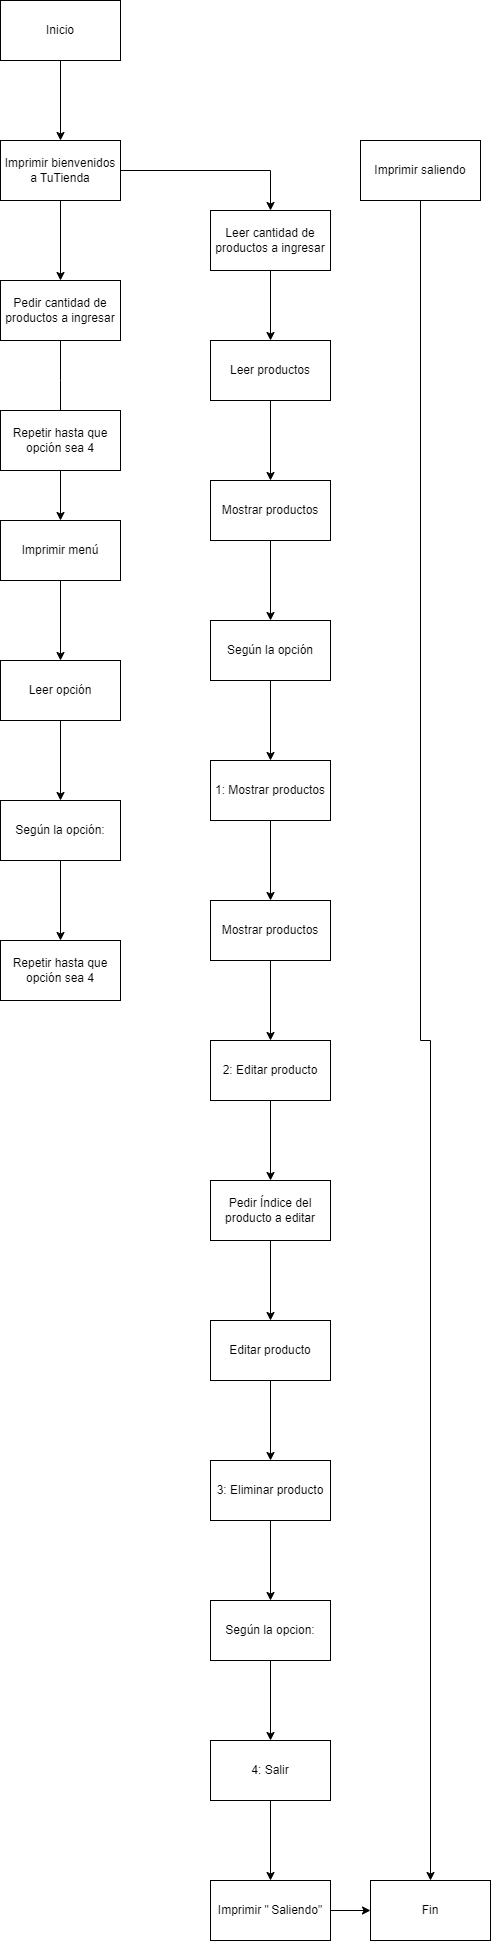

The diagram above was exported from draw.io. Its source (the exported page's mxGraphModel, read from the mxfile embedded in the PNG):
<mxGraphModel dx="2883" dy="1637" grid="1" gridSize="10" guides="1" tooltips="1" connect="1" arrows="1" fold="1" page="1" pageScale="1" pageWidth="827" pageHeight="1169" math="0" shadow="0">
  <root>
    <mxCell id="0" />
    <mxCell id="1" parent="0" />
    <mxCell id="B8EBBDSMlBCyOitbfn35-3" value="" style="edgeStyle=orthogonalEdgeStyle;rounded=0;orthogonalLoop=1;jettySize=auto;html=1;" edge="1" parent="1" source="B8EBBDSMlBCyOitbfn35-1" target="B8EBBDSMlBCyOitbfn35-2">
      <mxGeometry relative="1" as="geometry" />
    </mxCell>
    <mxCell id="B8EBBDSMlBCyOitbfn35-1" value="Inicio" style="rounded=0;whiteSpace=wrap;html=1;" vertex="1" parent="1">
      <mxGeometry x="190" y="580" width="120" height="60" as="geometry" />
    </mxCell>
    <mxCell id="B8EBBDSMlBCyOitbfn35-5" value="" style="edgeStyle=orthogonalEdgeStyle;rounded=0;orthogonalLoop=1;jettySize=auto;html=1;" edge="1" parent="1" source="B8EBBDSMlBCyOitbfn35-2" target="B8EBBDSMlBCyOitbfn35-4">
      <mxGeometry relative="1" as="geometry" />
    </mxCell>
    <mxCell id="B8EBBDSMlBCyOitbfn35-15" value="" style="edgeStyle=orthogonalEdgeStyle;rounded=0;orthogonalLoop=1;jettySize=auto;html=1;" edge="1" parent="1" source="B8EBBDSMlBCyOitbfn35-2" target="B8EBBDSMlBCyOitbfn35-14">
      <mxGeometry relative="1" as="geometry" />
    </mxCell>
    <mxCell id="B8EBBDSMlBCyOitbfn35-2" value="Imprimir bienvenidos a TuTienda" style="whiteSpace=wrap;html=1;rounded=0;" vertex="1" parent="1">
      <mxGeometry x="190" y="720" width="120" height="60" as="geometry" />
    </mxCell>
    <mxCell id="B8EBBDSMlBCyOitbfn35-7" value="" style="edgeStyle=orthogonalEdgeStyle;rounded=0;orthogonalLoop=1;jettySize=auto;html=1;" edge="1" parent="1" source="B8EBBDSMlBCyOitbfn35-4">
      <mxGeometry relative="1" as="geometry">
        <mxPoint x="250" y="1000" as="targetPoint" />
      </mxGeometry>
    </mxCell>
    <mxCell id="B8EBBDSMlBCyOitbfn35-4" value="Pedir cantidad de productos a ingresar" style="whiteSpace=wrap;html=1;rounded=0;" vertex="1" parent="1">
      <mxGeometry x="190" y="860" width="120" height="60" as="geometry" />
    </mxCell>
    <mxCell id="B8EBBDSMlBCyOitbfn35-26" value="" style="edgeStyle=orthogonalEdgeStyle;rounded=0;orthogonalLoop=1;jettySize=auto;html=1;" edge="1" parent="1" source="B8EBBDSMlBCyOitbfn35-8" target="B8EBBDSMlBCyOitbfn35-25">
      <mxGeometry relative="1" as="geometry" />
    </mxCell>
    <mxCell id="B8EBBDSMlBCyOitbfn35-8" value="Leer productos" style="whiteSpace=wrap;html=1;rounded=0;" vertex="1" parent="1">
      <mxGeometry x="400" y="920" width="120" height="60" as="geometry" />
    </mxCell>
    <mxCell id="B8EBBDSMlBCyOitbfn35-13" value="" style="edgeStyle=orthogonalEdgeStyle;rounded=0;orthogonalLoop=1;jettySize=auto;html=1;" edge="1" parent="1" source="B8EBBDSMlBCyOitbfn35-10" target="B8EBBDSMlBCyOitbfn35-12">
      <mxGeometry relative="1" as="geometry" />
    </mxCell>
    <mxCell id="B8EBBDSMlBCyOitbfn35-10" value="Repetir hasta que opción sea 4" style="whiteSpace=wrap;html=1;rounded=0;" vertex="1" parent="1">
      <mxGeometry x="190" y="990" width="120" height="60" as="geometry" />
    </mxCell>
    <mxCell id="B8EBBDSMlBCyOitbfn35-20" value="" style="edgeStyle=orthogonalEdgeStyle;rounded=0;orthogonalLoop=1;jettySize=auto;html=1;" edge="1" parent="1" source="B8EBBDSMlBCyOitbfn35-12" target="B8EBBDSMlBCyOitbfn35-19">
      <mxGeometry relative="1" as="geometry" />
    </mxCell>
    <mxCell id="B8EBBDSMlBCyOitbfn35-12" value="Imprimir menú" style="whiteSpace=wrap;html=1;rounded=0;" vertex="1" parent="1">
      <mxGeometry x="190" y="1100" width="120" height="60" as="geometry" />
    </mxCell>
    <mxCell id="B8EBBDSMlBCyOitbfn35-18" value="" style="edgeStyle=orthogonalEdgeStyle;rounded=0;orthogonalLoop=1;jettySize=auto;html=1;" edge="1" parent="1" source="B8EBBDSMlBCyOitbfn35-14" target="B8EBBDSMlBCyOitbfn35-8">
      <mxGeometry relative="1" as="geometry" />
    </mxCell>
    <mxCell id="B8EBBDSMlBCyOitbfn35-14" value="Leer cantidad de productos a ingresar" style="whiteSpace=wrap;html=1;rounded=0;" vertex="1" parent="1">
      <mxGeometry x="400" y="790" width="120" height="60" as="geometry" />
    </mxCell>
    <mxCell id="B8EBBDSMlBCyOitbfn35-48" value="" style="edgeStyle=orthogonalEdgeStyle;rounded=0;orthogonalLoop=1;jettySize=auto;html=1;" edge="1" parent="1" source="B8EBBDSMlBCyOitbfn35-16" target="B8EBBDSMlBCyOitbfn35-47">
      <mxGeometry relative="1" as="geometry" />
    </mxCell>
    <mxCell id="B8EBBDSMlBCyOitbfn35-16" value="Imprimir saliendo" style="whiteSpace=wrap;html=1;rounded=0;" vertex="1" parent="1">
      <mxGeometry x="550" y="720" width="120" height="60" as="geometry" />
    </mxCell>
    <mxCell id="B8EBBDSMlBCyOitbfn35-22" value="" style="edgeStyle=orthogonalEdgeStyle;rounded=0;orthogonalLoop=1;jettySize=auto;html=1;" edge="1" parent="1" source="B8EBBDSMlBCyOitbfn35-19" target="B8EBBDSMlBCyOitbfn35-21">
      <mxGeometry relative="1" as="geometry" />
    </mxCell>
    <mxCell id="B8EBBDSMlBCyOitbfn35-19" value="Leer opción" style="whiteSpace=wrap;html=1;rounded=0;" vertex="1" parent="1">
      <mxGeometry x="190" y="1240" width="120" height="60" as="geometry" />
    </mxCell>
    <mxCell id="B8EBBDSMlBCyOitbfn35-24" value="" style="edgeStyle=orthogonalEdgeStyle;rounded=0;orthogonalLoop=1;jettySize=auto;html=1;" edge="1" parent="1" source="B8EBBDSMlBCyOitbfn35-21" target="B8EBBDSMlBCyOitbfn35-23">
      <mxGeometry relative="1" as="geometry" />
    </mxCell>
    <mxCell id="B8EBBDSMlBCyOitbfn35-21" value="Según la opción:" style="whiteSpace=wrap;html=1;rounded=0;" vertex="1" parent="1">
      <mxGeometry x="190" y="1380" width="120" height="60" as="geometry" />
    </mxCell>
    <mxCell id="B8EBBDSMlBCyOitbfn35-23" value="Repetir hasta que opción sea 4" style="whiteSpace=wrap;html=1;rounded=0;" vertex="1" parent="1">
      <mxGeometry x="190" y="1520" width="120" height="60" as="geometry" />
    </mxCell>
    <mxCell id="B8EBBDSMlBCyOitbfn35-28" value="" style="edgeStyle=orthogonalEdgeStyle;rounded=0;orthogonalLoop=1;jettySize=auto;html=1;" edge="1" parent="1" source="B8EBBDSMlBCyOitbfn35-25" target="B8EBBDSMlBCyOitbfn35-27">
      <mxGeometry relative="1" as="geometry" />
    </mxCell>
    <mxCell id="B8EBBDSMlBCyOitbfn35-25" value="Mostrar productos" style="whiteSpace=wrap;html=1;rounded=0;" vertex="1" parent="1">
      <mxGeometry x="400" y="1060" width="120" height="60" as="geometry" />
    </mxCell>
    <mxCell id="B8EBBDSMlBCyOitbfn35-30" value="" style="edgeStyle=orthogonalEdgeStyle;rounded=0;orthogonalLoop=1;jettySize=auto;html=1;" edge="1" parent="1" source="B8EBBDSMlBCyOitbfn35-27" target="B8EBBDSMlBCyOitbfn35-29">
      <mxGeometry relative="1" as="geometry" />
    </mxCell>
    <mxCell id="B8EBBDSMlBCyOitbfn35-27" value="Según la opción" style="whiteSpace=wrap;html=1;rounded=0;" vertex="1" parent="1">
      <mxGeometry x="400" y="1200" width="120" height="60" as="geometry" />
    </mxCell>
    <mxCell id="B8EBBDSMlBCyOitbfn35-32" value="" style="edgeStyle=orthogonalEdgeStyle;rounded=0;orthogonalLoop=1;jettySize=auto;html=1;" edge="1" parent="1" source="B8EBBDSMlBCyOitbfn35-29" target="B8EBBDSMlBCyOitbfn35-31">
      <mxGeometry relative="1" as="geometry" />
    </mxCell>
    <mxCell id="B8EBBDSMlBCyOitbfn35-29" value="1: Mostrar productos" style="whiteSpace=wrap;html=1;rounded=0;" vertex="1" parent="1">
      <mxGeometry x="400" y="1340" width="120" height="60" as="geometry" />
    </mxCell>
    <mxCell id="B8EBBDSMlBCyOitbfn35-34" value="" style="edgeStyle=orthogonalEdgeStyle;rounded=0;orthogonalLoop=1;jettySize=auto;html=1;" edge="1" parent="1" source="B8EBBDSMlBCyOitbfn35-31" target="B8EBBDSMlBCyOitbfn35-33">
      <mxGeometry relative="1" as="geometry" />
    </mxCell>
    <mxCell id="B8EBBDSMlBCyOitbfn35-31" value="Mostrar productos" style="whiteSpace=wrap;html=1;rounded=0;" vertex="1" parent="1">
      <mxGeometry x="400" y="1480" width="120" height="60" as="geometry" />
    </mxCell>
    <mxCell id="B8EBBDSMlBCyOitbfn35-36" value="" style="edgeStyle=orthogonalEdgeStyle;rounded=0;orthogonalLoop=1;jettySize=auto;html=1;" edge="1" parent="1" source="B8EBBDSMlBCyOitbfn35-33" target="B8EBBDSMlBCyOitbfn35-35">
      <mxGeometry relative="1" as="geometry" />
    </mxCell>
    <mxCell id="B8EBBDSMlBCyOitbfn35-33" value="2: Editar producto" style="whiteSpace=wrap;html=1;rounded=0;" vertex="1" parent="1">
      <mxGeometry x="400" y="1620" width="120" height="60" as="geometry" />
    </mxCell>
    <mxCell id="B8EBBDSMlBCyOitbfn35-38" value="" style="edgeStyle=orthogonalEdgeStyle;rounded=0;orthogonalLoop=1;jettySize=auto;html=1;" edge="1" parent="1" source="B8EBBDSMlBCyOitbfn35-35" target="B8EBBDSMlBCyOitbfn35-37">
      <mxGeometry relative="1" as="geometry" />
    </mxCell>
    <mxCell id="B8EBBDSMlBCyOitbfn35-35" value="Pedir Índice del producto a editar" style="whiteSpace=wrap;html=1;rounded=0;" vertex="1" parent="1">
      <mxGeometry x="400" y="1760" width="120" height="60" as="geometry" />
    </mxCell>
    <mxCell id="B8EBBDSMlBCyOitbfn35-40" value="" style="edgeStyle=orthogonalEdgeStyle;rounded=0;orthogonalLoop=1;jettySize=auto;html=1;" edge="1" parent="1" source="B8EBBDSMlBCyOitbfn35-37" target="B8EBBDSMlBCyOitbfn35-39">
      <mxGeometry relative="1" as="geometry" />
    </mxCell>
    <mxCell id="B8EBBDSMlBCyOitbfn35-37" value="Editar producto" style="whiteSpace=wrap;html=1;rounded=0;" vertex="1" parent="1">
      <mxGeometry x="400" y="1900" width="120" height="60" as="geometry" />
    </mxCell>
    <mxCell id="B8EBBDSMlBCyOitbfn35-42" value="" style="edgeStyle=orthogonalEdgeStyle;rounded=0;orthogonalLoop=1;jettySize=auto;html=1;" edge="1" parent="1" source="B8EBBDSMlBCyOitbfn35-39" target="B8EBBDSMlBCyOitbfn35-41">
      <mxGeometry relative="1" as="geometry" />
    </mxCell>
    <mxCell id="B8EBBDSMlBCyOitbfn35-39" value="3: Eliminar producto" style="whiteSpace=wrap;html=1;rounded=0;" vertex="1" parent="1">
      <mxGeometry x="400" y="2040" width="120" height="60" as="geometry" />
    </mxCell>
    <mxCell id="B8EBBDSMlBCyOitbfn35-44" value="" style="edgeStyle=orthogonalEdgeStyle;rounded=0;orthogonalLoop=1;jettySize=auto;html=1;" edge="1" parent="1" source="B8EBBDSMlBCyOitbfn35-41" target="B8EBBDSMlBCyOitbfn35-43">
      <mxGeometry relative="1" as="geometry" />
    </mxCell>
    <mxCell id="B8EBBDSMlBCyOitbfn35-41" value="Según la opcion:" style="whiteSpace=wrap;html=1;rounded=0;" vertex="1" parent="1">
      <mxGeometry x="400" y="2180" width="120" height="60" as="geometry" />
    </mxCell>
    <mxCell id="B8EBBDSMlBCyOitbfn35-46" value="" style="edgeStyle=orthogonalEdgeStyle;rounded=0;orthogonalLoop=1;jettySize=auto;html=1;" edge="1" parent="1" source="B8EBBDSMlBCyOitbfn35-43" target="B8EBBDSMlBCyOitbfn35-45">
      <mxGeometry relative="1" as="geometry" />
    </mxCell>
    <mxCell id="B8EBBDSMlBCyOitbfn35-43" value="4: Salir" style="whiteSpace=wrap;html=1;rounded=0;" vertex="1" parent="1">
      <mxGeometry x="400" y="2320" width="120" height="60" as="geometry" />
    </mxCell>
    <mxCell id="B8EBBDSMlBCyOitbfn35-49" value="" style="edgeStyle=orthogonalEdgeStyle;rounded=0;orthogonalLoop=1;jettySize=auto;html=1;" edge="1" parent="1" source="B8EBBDSMlBCyOitbfn35-45" target="B8EBBDSMlBCyOitbfn35-47">
      <mxGeometry relative="1" as="geometry" />
    </mxCell>
    <mxCell id="B8EBBDSMlBCyOitbfn35-45" value="Imprimir &quot;&lt;span style=&quot;white-space: pre;&quot;&gt;&#09;&lt;/span&gt;Saliendo&quot;" style="whiteSpace=wrap;html=1;rounded=0;" vertex="1" parent="1">
      <mxGeometry x="400" y="2460" width="120" height="60" as="geometry" />
    </mxCell>
    <mxCell id="B8EBBDSMlBCyOitbfn35-47" value="Fin" style="whiteSpace=wrap;html=1;rounded=0;" vertex="1" parent="1">
      <mxGeometry x="560" y="2460" width="120" height="60" as="geometry" />
    </mxCell>
  </root>
</mxGraphModel>